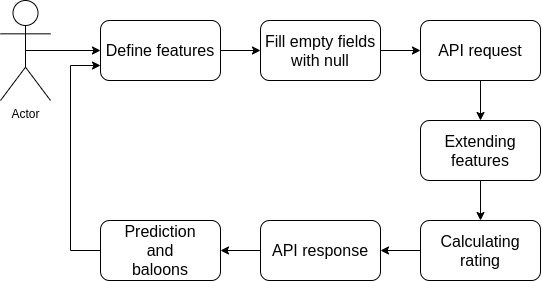

The diagram above was exported from draw.io. Its source (the exported page's mxGraphModel, read from the mxfile embedded in the PNG):
<mxGraphModel dx="985" dy="551" grid="1" gridSize="10" guides="1" tooltips="1" connect="1" arrows="1" fold="1" page="1" pageScale="1" pageWidth="850" pageHeight="1100" math="0" shadow="0">
  <root>
    <mxCell id="0" />
    <mxCell id="1" parent="0" />
    <mxCell id="eBcC5dnDoBkgVZgJINA1-1" value="Actor" style="shape=umlActor;verticalLabelPosition=bottom;verticalAlign=top;html=1;outlineConnect=0;" vertex="1" parent="1">
      <mxGeometry x="60" y="70" width="50" height="100" as="geometry" />
    </mxCell>
    <mxCell id="eBcC5dnDoBkgVZgJINA1-2" value="&lt;font style=&quot;font-size: 16px&quot;&gt;Define features&lt;/font&gt;" style="rounded=1;whiteSpace=wrap;html=1;" vertex="1" parent="1">
      <mxGeometry x="160" y="90" width="120" height="60" as="geometry" />
    </mxCell>
    <mxCell id="eBcC5dnDoBkgVZgJINA1-3" value="&lt;span style=&quot;font-size: 16px&quot;&gt;Fill empty fields with null&lt;/span&gt;&lt;span style=&quot;color: rgba(0 , 0 , 0 , 0) ; font-family: monospace ; font-size: 0px&quot;&gt;%3CmxGraphModel%3E%3Croot%3E%3CmxCell%20id%3D%220%22%2F%3E%3CmxCell%20id%3D%221%22%20parent%3D%220%22%2F%3E%3CmxCell%20id%3D%222%22%20value%3D%22%26lt%3Bfont%20style%3D%26quot%3Bfont-size%3A%2016px%26quot%3B%26gt%3BDefine%20features%26lt%3B%2Ffont%26gt%3B%22%20style%3D%22rounded%3D1%3BwhiteSpace%3Dwrap%3Bhtml%3D1%3B%22%20vertex%3D%221%22%20parent%3D%221%22%3E%3CmxGeometry%20x%3D%22160%22%20y%3D%2290%22%20width%3D%22120%22%20height%3D%2260%22%20as%3D%22geometry%22%2F%3E%3C%2FmxCell%3E%3C%2Froot%3E%3C%2FmxGraphModel%3E&lt;/span&gt;" style="rounded=1;whiteSpace=wrap;html=1;" vertex="1" parent="1">
      <mxGeometry x="320" y="90" width="120" height="60" as="geometry" />
    </mxCell>
    <mxCell id="eBcC5dnDoBkgVZgJINA1-4" value="&lt;span style=&quot;font-size: 16px&quot;&gt;API request&lt;/span&gt;" style="rounded=1;whiteSpace=wrap;html=1;" vertex="1" parent="1">
      <mxGeometry x="480" y="90" width="120" height="60" as="geometry" />
    </mxCell>
    <mxCell id="eBcC5dnDoBkgVZgJINA1-5" value="&lt;span style=&quot;font-size: 16px&quot;&gt;Extending features&lt;/span&gt;" style="rounded=1;whiteSpace=wrap;html=1;" vertex="1" parent="1">
      <mxGeometry x="480" y="190" width="120" height="60" as="geometry" />
    </mxCell>
    <mxCell id="eBcC5dnDoBkgVZgJINA1-6" value="&lt;span style=&quot;font-size: 16px&quot;&gt;Calculating rating&lt;/span&gt;" style="rounded=1;whiteSpace=wrap;html=1;" vertex="1" parent="1">
      <mxGeometry x="480" y="290" width="120" height="60" as="geometry" />
    </mxCell>
    <mxCell id="eBcC5dnDoBkgVZgJINA1-7" value="&lt;span style=&quot;font-size: 16px&quot;&gt;API response&lt;/span&gt;&lt;span style=&quot;color: rgba(0 , 0 , 0 , 0) ; font-family: monospace ; font-size: 0px&quot;&gt;%3CmxGraphModel%3E%3Croot%3E%3CmxCell%20id%3D%220%22%2F%3E%3CmxCell%20id%3D%221%22%20parent%3D%220%22%2F%3E%3CmxCell%20id%3D%222%22%20value%3D%22%26lt%3Bspan%20style%3D%26quot%3Bfont-size%3A%2016px%26quot%3B%26gt%3BCalculating%20rating%26lt%3B%2Fspan%26gt%3B%22%20style%3D%22rounded%3D1%3BwhiteSpace%3Dwrap%3Bhtml%3D1%3B%22%20vertex%3D%221%22%20parent%3D%221%22%3E%3CmxGeometry%20x%3D%22480%22%20y%3D%22290%22%20width%3D%22120%22%20height%3D%2260%22%20as%3D%22geometry%22%2F%3E%3C%2FmxCell%3E%3C%2Froot%3E%3C%2FmxGraphModel%3E&lt;/span&gt;" style="rounded=1;whiteSpace=wrap;html=1;" vertex="1" parent="1">
      <mxGeometry x="320" y="290" width="120" height="60" as="geometry" />
    </mxCell>
    <mxCell id="eBcC5dnDoBkgVZgJINA1-8" value="&lt;font style=&quot;font-size: 16px&quot;&gt;Prediction&lt;br&gt;and&lt;br&gt;baloons&lt;/font&gt;" style="rounded=1;whiteSpace=wrap;html=1;" vertex="1" parent="1">
      <mxGeometry x="160" y="290" width="120" height="60" as="geometry" />
    </mxCell>
    <mxCell id="eBcC5dnDoBkgVZgJINA1-9" value="" style="endArrow=classic;html=1;exitX=1;exitY=0.5;exitDx=0;exitDy=0;" edge="1" parent="1" source="eBcC5dnDoBkgVZgJINA1-2" target="eBcC5dnDoBkgVZgJINA1-3">
      <mxGeometry width="50" height="50" relative="1" as="geometry">
        <mxPoint x="400" y="370" as="sourcePoint" />
        <mxPoint x="450" y="320" as="targetPoint" />
      </mxGeometry>
    </mxCell>
    <mxCell id="eBcC5dnDoBkgVZgJINA1-10" value="" style="endArrow=classic;html=1;exitX=1;exitY=0.5;exitDx=0;exitDy=0;entryX=0;entryY=0.5;entryDx=0;entryDy=0;" edge="1" parent="1" source="eBcC5dnDoBkgVZgJINA1-3" target="eBcC5dnDoBkgVZgJINA1-4">
      <mxGeometry width="50" height="50" relative="1" as="geometry">
        <mxPoint x="290" y="130" as="sourcePoint" />
        <mxPoint x="330" y="130" as="targetPoint" />
      </mxGeometry>
    </mxCell>
    <mxCell id="eBcC5dnDoBkgVZgJINA1-11" value="" style="endArrow=classic;html=1;exitX=0.5;exitY=1;exitDx=0;exitDy=0;entryX=0.5;entryY=0;entryDx=0;entryDy=0;" edge="1" parent="1" source="eBcC5dnDoBkgVZgJINA1-4" target="eBcC5dnDoBkgVZgJINA1-5">
      <mxGeometry width="50" height="50" relative="1" as="geometry">
        <mxPoint x="400" y="370" as="sourcePoint" />
        <mxPoint x="450" y="320" as="targetPoint" />
      </mxGeometry>
    </mxCell>
    <mxCell id="eBcC5dnDoBkgVZgJINA1-12" value="" style="endArrow=classic;html=1;exitX=0.5;exitY=1;exitDx=0;exitDy=0;entryX=0.5;entryY=0;entryDx=0;entryDy=0;" edge="1" parent="1" source="eBcC5dnDoBkgVZgJINA1-5" target="eBcC5dnDoBkgVZgJINA1-6">
      <mxGeometry width="50" height="50" relative="1" as="geometry">
        <mxPoint x="450" y="130" as="sourcePoint" />
        <mxPoint x="490" y="130" as="targetPoint" />
      </mxGeometry>
    </mxCell>
    <mxCell id="eBcC5dnDoBkgVZgJINA1-13" value="" style="endArrow=classic;html=1;exitX=0;exitY=0.5;exitDx=0;exitDy=0;entryX=1;entryY=0.5;entryDx=0;entryDy=0;" edge="1" parent="1" source="eBcC5dnDoBkgVZgJINA1-6" target="eBcC5dnDoBkgVZgJINA1-7">
      <mxGeometry width="50" height="50" relative="1" as="geometry">
        <mxPoint x="400" y="370" as="sourcePoint" />
        <mxPoint x="450" y="320" as="targetPoint" />
      </mxGeometry>
    </mxCell>
    <mxCell id="eBcC5dnDoBkgVZgJINA1-14" value="" style="endArrow=classic;html=1;entryX=1;entryY=0.5;entryDx=0;entryDy=0;exitX=0;exitY=0.5;exitDx=0;exitDy=0;" edge="1" parent="1" source="eBcC5dnDoBkgVZgJINA1-7" target="eBcC5dnDoBkgVZgJINA1-8">
      <mxGeometry width="50" height="50" relative="1" as="geometry">
        <mxPoint x="400" y="370" as="sourcePoint" />
        <mxPoint x="450" y="320" as="targetPoint" />
      </mxGeometry>
    </mxCell>
    <mxCell id="eBcC5dnDoBkgVZgJINA1-17" value="" style="endArrow=none;html=1;exitX=0;exitY=0.5;exitDx=0;exitDy=0;" edge="1" parent="1" source="eBcC5dnDoBkgVZgJINA1-8">
      <mxGeometry width="50" height="50" relative="1" as="geometry">
        <mxPoint x="400" y="370" as="sourcePoint" />
        <mxPoint x="130" y="320" as="targetPoint" />
      </mxGeometry>
    </mxCell>
    <mxCell id="eBcC5dnDoBkgVZgJINA1-18" value="" style="endArrow=classic;html=1;exitX=0.5;exitY=0.5;exitDx=0;exitDy=0;exitPerimeter=0;entryX=0;entryY=0.5;entryDx=0;entryDy=0;" edge="1" parent="1" source="eBcC5dnDoBkgVZgJINA1-1" target="eBcC5dnDoBkgVZgJINA1-2">
      <mxGeometry width="50" height="50" relative="1" as="geometry">
        <mxPoint x="400" y="370" as="sourcePoint" />
        <mxPoint x="-20" y="430" as="targetPoint" />
      </mxGeometry>
    </mxCell>
    <mxCell id="eBcC5dnDoBkgVZgJINA1-19" value="" style="endArrow=none;html=1;endSize=6;" edge="1" parent="1">
      <mxGeometry width="50" height="50" relative="1" as="geometry">
        <mxPoint x="130" y="320" as="sourcePoint" />
        <mxPoint x="130" y="135" as="targetPoint" />
      </mxGeometry>
    </mxCell>
    <mxCell id="eBcC5dnDoBkgVZgJINA1-20" value="" style="endArrow=classic;html=1;entryX=0;entryY=0.75;entryDx=0;entryDy=0;" edge="1" parent="1" target="eBcC5dnDoBkgVZgJINA1-2">
      <mxGeometry width="50" height="50" relative="1" as="geometry">
        <mxPoint x="130" y="135" as="sourcePoint" />
        <mxPoint x="450" y="320" as="targetPoint" />
      </mxGeometry>
    </mxCell>
  </root>
</mxGraphModel>